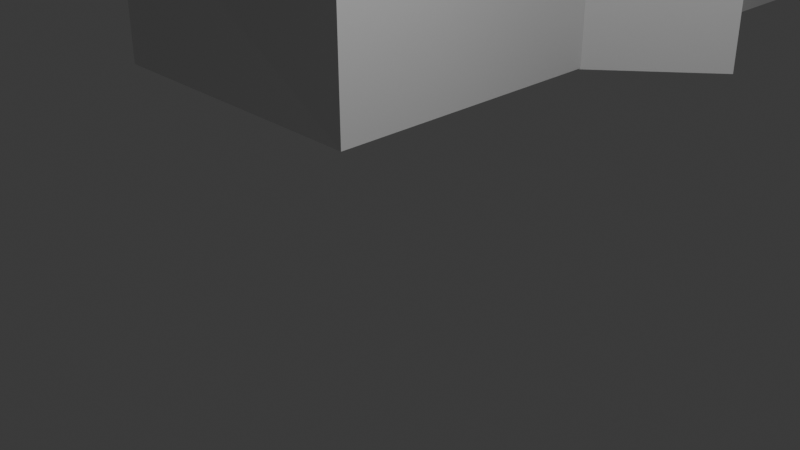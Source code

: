 # Source: homeed.blend  (saved by Blender 4.2.66; exported with 4.5.12 LTS)
import bpy
from mathutils import Matrix  # noqa: F401  (used for matrix-valued properties, if any)

bpy.ops.wm.read_factory_settings(use_empty=True)
scene = bpy.context.scene
scene.name = 'Scene'

# ---- collections
col_collection = bpy.data.collections.new('Collection'); scene.collection.children.link(col_collection)

# ---- materials (node trees are filled in below, after node groups)
mat_material = bpy.data.materials.new('Material')
mat_material.alpha_threshold = 0.0
mat_material.use_transparent_shadow = False
mat_material.roughness = 0.5
mat_material.line_color = (0.0, 0.0, 0.0, 1.0)

# ---- material node trees
mat_material.use_nodes = True; mat_material.node_tree.nodes.clear()
_N = mat_material.node_tree.nodes; _L = mat_material.node_tree.links
n0 = _N.new('ShaderNodeOutputMaterial'); n0.name = 'Material Output'; n0.location = (300, 300)
n1 = _N.new('ShaderNodeBsdfPrincipled'); n1.name = 'Principled BSDF'; n1.location = (10, 300)
n1.inputs[3].default_value = 1.45
_L.new(n1.outputs[0], n0.inputs[0])
n0.is_active_output = True

# ---- world
world_world = bpy.data.worlds.new('World'); scene.world = world_world
world_world.use_nodes = True; world_world.node_tree.nodes.clear()
_N = world_world.node_tree.nodes; _L = world_world.node_tree.links
n0 = _N.new('ShaderNodeOutputWorld'); n0.name = 'World Output'; n0.location = (300, 300)
n1 = _N.new('ShaderNodeBackground'); n1.name = 'Background'; n1.location = (10, 300)
n1.inputs[0].default_value = (0.05088, 0.05088, 0.05088, 1.0)
_L.new(n1.outputs[0], n0.inputs[0])
n0.is_active_output = True
world_world.color = (0.05088, 0.05088, 0.05088)
world_world.sun_shadow_jitter_overblur = 0.0

# ---- cameras
cam_camera = bpy.data.cameras.new('Camera')
cam_camera.clip_end = 100.0
cam_camera.ortho_scale = 7.314

# ---- lights
light_light = bpy.data.lights.new('Light', 'POINT')
light_light.energy = 1000.0
light_light.shadow_soft_size = 0.1

# ---- meshes
me_cube = bpy.data.meshes.new('Cube')
me_cube.from_pydata([(1.941, 11.99, 4.893), (2.291, 12.34, 0.2429), (1.941, -0.9258, 4.893), (2.293, -1.244, 0.2429), (-2.009, 11.99, 4.893), (-2.359, 12.34, 0.2429), (-2.009, -0.9258, 4.893), (-2.359, -1.276, 0.2429), (2.291, -1.276, 4.893), (-2.359, -1.276, 4.893), (2.291, 12.34, 4.893), (-2.359, 12.34, 4.893), (-2.359, 5.534, 0.2429), (2.291, 5.534, 4.893), (-2.359, 5.534, 4.893), (2.292, 5.55, 0.2429), (1.941, 5.534, 4.893), (-2.009, 5.534, 4.893), (-2.359, 3.536, 0.2429), (2.291, 3.536, 4.893), (1.941, 3.711, 4.893), (-2.359, 3.536, 4.893), (2.293, 3.56, 0.2429), (-2.009, 3.711, 4.893), (2.291, 12.34, 3.02), (-2.359, -1.276, 3.02), (2.292, -1.26, 3.02), (-2.359, 12.34, 3.02), (2.292, 5.542, 3.02), (-2.359, 5.534, 3.02), (-2.359, 3.536, 3.02), (2.292, 3.548, 3.02)], [], [(26, 8, 9, 25), (29, 14, 11, 27), (18, 22, 3, 7), (31, 19, 8, 26), (27, 11, 10, 24), (2, 6, 9, 8), (20, 2, 8, 19), (17, 4, 11, 14), (4, 0, 10, 11), (23, 17, 14, 21), (0, 16, 13, 10), (24, 10, 13, 28), (5, 1, 15, 12), (30, 21, 14, 29), (25, 9, 21, 30), (6, 23, 21, 9), (16, 20, 19, 13), (28, 13, 19, 31), (12, 15, 22, 18), (7, 25, 30, 18), (18, 30, 29, 12), (1, 24, 28, 15), (5, 27, 24, 1), (22, 31, 26, 3), (12, 29, 27, 5), (3, 26, 25, 7)])
_uv = me_cube.uv_layers.new(name='UVMap')
_uv.uv.foreach_set('vector', [0.5, 0.75, 0.625, 0.75, 0.625, 1.0, 0.5, 1.0, 0.5, 0.125, 0.625, 0.125, 0.625, 0.25, 0.5, 0.25, 0.125, 0.6875, 0.375, 0.6875, 0.375, 0.75, 0.125, 0.75, 0.5, 0.6875, 0.625, 0.6875, 0.625, 0.75, 0.5, 0.75, 0.5, 0.25, 0.625, 0.25, 0.625, 0.5, 0.5, 0.5, 0.6438, 0.7436, 0.8562, 0.7436, 0.875, 0.75, 0.625, 0.75, 0.6438, 0.6843, 0.6438, 0.7436, 0.625, 0.75, 0.625, 0.6875, 0.8562, 0.625, 0.8562, 0.5064, 0.875, 0.5, 0.875, 0.625, 0.8562, 0.5064, 0.6438, 0.5064, 0.625, 0.5, 0.875, 0.5, 0.8562, 0.6843, 0.8562, 0.625, 0.875, 0.625, 0.875, 0.6875, 0.6438, 0.5064, 0.6438, 0.625, 0.625, 0.625, 0.625, 0.5, 0.5, 0.5, 0.625, 0.5, 0.625, 0.625, 0.5, 0.625, 0.125, 0.5, 0.375, 0.5, 0.375, 0.625, 0.125, 0.625, 0.5, 0.0625, 0.625, 0.0625, 0.625, 0.125, 0.5, 0.125, 0.5, 0.0, 0.625, 0.0, 0.625, 0.0625, 0.5, 0.0625, 0.8562, 0.7436, 0.8562, 0.6843, 0.875, 0.6875, 0.875, 0.75, 0.6438, 0.625, 0.6438, 0.6843, 0.625, 0.6875, 0.625, 0.625, 0.5, 0.625, 0.625, 0.625, 0.625, 0.6875, 0.5, 0.6875, 0.125, 0.625, 0.375, 0.625, 0.375, 0.6875, 0.125, 0.6875, 0.375, 0.0, 0.5, 0.0, 0.5, 0.0625, 0.375, 0.0625, 0.375, 0.0625, 0.5, 0.0625, 0.5, 0.125, 0.375, 0.125, 0.375, 0.5, 0.5, 0.5, 0.5, 0.625, 0.375, 0.625, 0.375, 0.25, 0.5, 0.25, 0.5, 0.5, 0.375, 0.5, 0.375, 0.6875, 0.5, 0.6875, 0.5, 0.75, 0.375, 0.75, 0.375, 0.125, 0.5, 0.125, 0.5, 0.25, 0.375, 0.25, 0.375, 0.75, 0.5, 0.75, 0.5, 1.0, 0.375, 1.0])
me_cube.materials.append(mat_material)
me_cube.use_mirror_vertex_groups = False
me_cube.update()
me_cube_001 = bpy.data.meshes.new('Cube.001')
me_cube_001.from_pydata([(-2.353, 5.69, -0.26), (-2.353, 5.69, 2.503), (-0.6585, 7.102, -0.2429), (-0.6585, 7.102, 2.52), (-2.201, 5.69, -0.26), (-2.201, 5.69, 2.503), (-0.5067, 7.102, -0.2429), (-0.5067, 7.102, 2.52)], [], [(0, 1, 3, 2), (2, 3, 7, 6), (6, 7, 5, 4), (4, 5, 1, 0), (2, 6, 4, 0), (7, 3, 1, 5)])
_uv = me_cube_001.uv_layers.new(name='UVMap')
_uv.uv.foreach_set('vector', [0.375, 0.0, 0.625, 0.0, 0.625, 0.25, 0.375, 0.25, 0.375, 0.25, 0.625, 0.25, 0.625, 0.5, 0.375, 0.5, 0.375, 0.5, 0.625, 0.5, 0.625, 0.75, 0.375, 0.75, 0.375, 0.75, 0.625, 0.75, 0.625, 1.0, 0.375, 1.0, 0.125, 0.5, 0.375, 0.5, 0.375, 0.75, 0.125, 0.75, 0.625, 0.5, 0.875, 0.5, 0.875, 0.75, 0.625, 0.75])
me_cube_001.update()

# ---- objects
ob_cube = bpy.data.objects.new('Cube', me_cube)
ob_light = bpy.data.objects.new('Light', light_light)
ob_camera = bpy.data.objects.new('Camera', cam_camera)
ob_cube_001 = bpy.data.objects.new('Cube.001', me_cube_001)

# ---- transforms, parenting, visibility, modifiers, constraints
ob_cube.location = (-4.476, 2.332, -0.485)
ob_cube.lock_rotations_4d = False
ob_cube.empty_display_type = 'ARROWS'
ob_cube.lineart.crease_threshold = 0.0
ob_light.location = (4.076, 1.005, 5.904)
ob_light.rotation_euler = (0.6503, 0.05522, 1.866)
ob_light.lock_rotations_4d = False
ob_light.empty_display_type = 'ARROWS'
ob_light.color = (0.0, 0.0, 0.0, 0.0)
ob_light.lineart.crease_threshold = 0.0
ob_camera.location = (7.359, -6.926, 4.958)
ob_camera.rotation_euler = (1.109, 0.0, 0.8149)
ob_camera.lock_rotations_4d = False
ob_camera.empty_display_type = 'ARROWS'
ob_camera.color = (0.0, 0.0, 0.0, 0.0)
ob_camera.display_type = 'WIRE'
ob_camera.lineart.crease_threshold = 0.0
ob_cube_001.location = (0.0, 0.0, 0.0)

# ---- collection membership
col_collection.objects.link(ob_cube)
col_collection.objects.link(ob_light)
col_collection.objects.link(ob_camera)
col_collection.objects.link(ob_cube_001)

# ---- scene / render settings (as saved in the file)
scene.camera = ob_camera
scene.frame_start = 1; scene.frame_end = 250; scene.frame_set(1)
scene.render.engine = 'BLENDER_EEVEE_NEXT'
bpy.context.view_layer.update()
